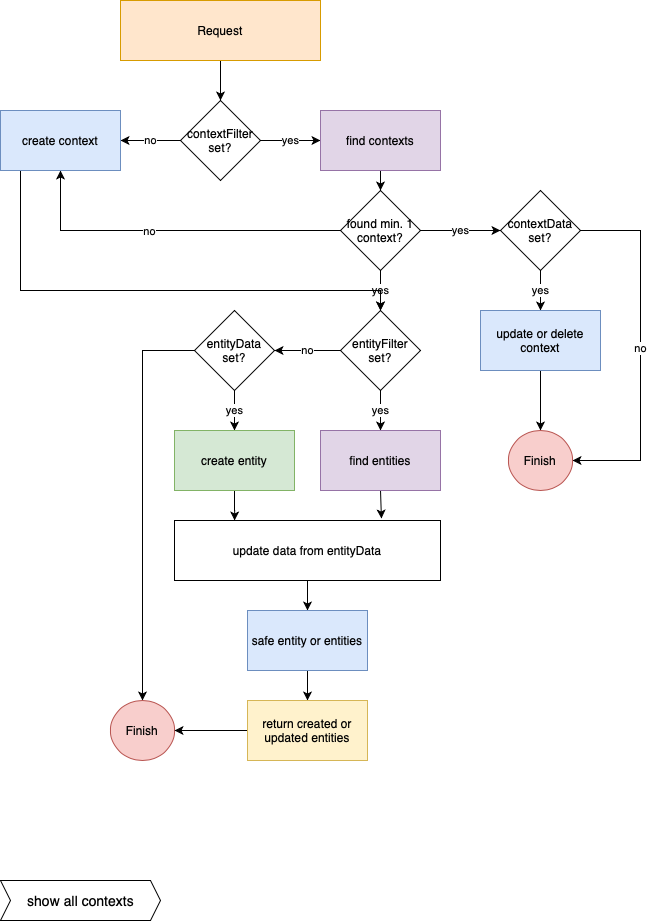

The diagram above was exported from draw.io. Its source (the exported page's mxGraphModel, read from the mxfile embedded in the PNG):
<mxGraphModel dx="1300" dy="910" grid="1" gridSize="10" guides="1" tooltips="1" connect="1" arrows="1" fold="1" page="1" pageScale="1" pageWidth="827" pageHeight="1169" math="0" shadow="0">
  <root>
    <mxCell id="0" />
    <mxCell id="1" parent="0" />
    <mxCell id="4" value="" style="edgeStyle=orthogonalEdgeStyle;rounded=0;orthogonalLoop=1;jettySize=auto;html=1;" edge="1" parent="1" source="2" target="3">
      <mxGeometry relative="1" as="geometry" />
    </mxCell>
    <mxCell id="2" value="Request" style="rounded=0;whiteSpace=wrap;html=1;fillColor=#ffe6cc;strokeColor=#d79b00;" vertex="1" parent="1">
      <mxGeometry x="160" y="40" width="200" height="60" as="geometry" />
    </mxCell>
    <mxCell id="6" value="yes" style="edgeStyle=orthogonalEdgeStyle;rounded=0;orthogonalLoop=1;jettySize=auto;html=1;" edge="1" parent="1" source="3" target="5">
      <mxGeometry relative="1" as="geometry" />
    </mxCell>
    <mxCell id="13" value="no" style="edgeStyle=orthogonalEdgeStyle;rounded=0;orthogonalLoop=1;jettySize=auto;html=1;exitX=0;exitY=0.5;exitDx=0;exitDy=0;entryX=1;entryY=0.5;entryDx=0;entryDy=0;" edge="1" parent="1" source="3" target="9">
      <mxGeometry relative="1" as="geometry" />
    </mxCell>
    <mxCell id="3" value="contextFilter set?" style="rhombus;whiteSpace=wrap;html=1;rounded=0;" vertex="1" parent="1">
      <mxGeometry x="219.99999999999997" y="140" width="80" height="80" as="geometry" />
    </mxCell>
    <mxCell id="8" value="" style="edgeStyle=orthogonalEdgeStyle;rounded=0;orthogonalLoop=1;jettySize=auto;html=1;" edge="1" parent="1" source="5" target="7">
      <mxGeometry relative="1" as="geometry" />
    </mxCell>
    <mxCell id="5" value="find contexts" style="whiteSpace=wrap;html=1;rounded=0;fillColor=#e1d5e7;strokeColor=#9673a6;" vertex="1" parent="1">
      <mxGeometry x="360" y="150" width="120" height="60" as="geometry" />
    </mxCell>
    <mxCell id="14" style="edgeStyle=orthogonalEdgeStyle;rounded=0;orthogonalLoop=1;jettySize=auto;html=1;entryX=0.5;entryY=1;entryDx=0;entryDy=0;" edge="1" parent="1" source="7" target="9">
      <mxGeometry relative="1" as="geometry" />
    </mxCell>
    <mxCell id="15" value="no" style="edgeLabel;html=1;align=center;verticalAlign=middle;resizable=0;points=[];" vertex="1" connectable="0" parent="14">
      <mxGeometry x="0.1235" relative="1" as="geometry">
        <mxPoint as="offset" />
      </mxGeometry>
    </mxCell>
    <mxCell id="16" value="yes" style="edgeStyle=orthogonalEdgeStyle;rounded=0;orthogonalLoop=1;jettySize=auto;html=1;" edge="1" parent="1" source="7" target="11">
      <mxGeometry relative="1" as="geometry" />
    </mxCell>
    <mxCell id="44" value="yes" style="edgeStyle=orthogonalEdgeStyle;rounded=0;orthogonalLoop=1;jettySize=auto;html=1;fontSize=11;" edge="1" parent="1" source="7" target="43">
      <mxGeometry relative="1" as="geometry" />
    </mxCell>
    <mxCell id="7" value="found min. 1 context?" style="rhombus;whiteSpace=wrap;html=1;rounded=0;" vertex="1" parent="1">
      <mxGeometry x="380" y="230" width="80" height="80" as="geometry" />
    </mxCell>
    <mxCell id="12" value="" style="edgeStyle=orthogonalEdgeStyle;rounded=0;orthogonalLoop=1;jettySize=auto;html=1;" edge="1" parent="1" source="9" target="11">
      <mxGeometry relative="1" as="geometry">
        <Array as="points">
          <mxPoint x="59.99999999999997" y="330" />
          <mxPoint x="420" y="330" />
        </Array>
      </mxGeometry>
    </mxCell>
    <mxCell id="9" value="create context" style="whiteSpace=wrap;html=1;rounded=0;sketch=0;fillColor=#dae8fc;strokeColor=#6c8ebf;" vertex="1" parent="1">
      <mxGeometry x="39.99999999999997" y="150" width="120" height="60" as="geometry" />
    </mxCell>
    <mxCell id="18" value="yes" style="edgeStyle=orthogonalEdgeStyle;rounded=0;orthogonalLoop=1;jettySize=auto;html=1;" edge="1" parent="1" source="11" target="17">
      <mxGeometry relative="1" as="geometry" />
    </mxCell>
    <mxCell id="22" value="no" style="edgeStyle=orthogonalEdgeStyle;rounded=0;orthogonalLoop=1;jettySize=auto;html=1;" edge="1" parent="1" source="11" target="21">
      <mxGeometry relative="1" as="geometry" />
    </mxCell>
    <mxCell id="11" value="entityFilter set?" style="rhombus;whiteSpace=wrap;html=1;rounded=0;" vertex="1" parent="1">
      <mxGeometry x="380" y="350" width="80" height="80" as="geometry" />
    </mxCell>
    <mxCell id="27" style="edgeStyle=orthogonalEdgeStyle;rounded=0;orthogonalLoop=1;jettySize=auto;html=1;exitX=0.5;exitY=1;exitDx=0;exitDy=0;entryX=0.778;entryY=-0.033;entryDx=0;entryDy=0;entryPerimeter=0;" edge="1" parent="1" source="17" target="25">
      <mxGeometry relative="1" as="geometry" />
    </mxCell>
    <mxCell id="17" value="find entities" style="whiteSpace=wrap;html=1;rounded=0;fillColor=#e1d5e7;strokeColor=#9673a6;" vertex="1" parent="1">
      <mxGeometry x="360" y="470" width="120" height="60" as="geometry" />
    </mxCell>
    <mxCell id="24" value="yes" style="edgeStyle=orthogonalEdgeStyle;rounded=0;orthogonalLoop=1;jettySize=auto;html=1;" edge="1" parent="1" source="21" target="23">
      <mxGeometry relative="1" as="geometry" />
    </mxCell>
    <mxCell id="33" value="" style="edgeStyle=orthogonalEdgeStyle;rounded=0;orthogonalLoop=1;jettySize=auto;html=1;" edge="1" parent="1" source="21" target="32">
      <mxGeometry relative="1" as="geometry" />
    </mxCell>
    <mxCell id="21" value="entityData set?" style="rhombus;whiteSpace=wrap;html=1;rounded=0;" vertex="1" parent="1">
      <mxGeometry x="233.99999999999997" y="350" width="80" height="80" as="geometry" />
    </mxCell>
    <mxCell id="26" value="" style="edgeStyle=orthogonalEdgeStyle;rounded=0;orthogonalLoop=1;jettySize=auto;html=1;entryX=0.226;entryY=0;entryDx=0;entryDy=0;entryPerimeter=0;" edge="1" parent="1" source="23" target="25">
      <mxGeometry relative="1" as="geometry" />
    </mxCell>
    <mxCell id="23" value="create entity" style="whiteSpace=wrap;html=1;rounded=0;fillColor=#d5e8d4;strokeColor=#82b366;" vertex="1" parent="1">
      <mxGeometry x="213.99999999999997" y="470" width="120" height="60" as="geometry" />
    </mxCell>
    <mxCell id="29" value="" style="edgeStyle=orthogonalEdgeStyle;rounded=0;orthogonalLoop=1;jettySize=auto;html=1;" edge="1" parent="1" source="25" target="28">
      <mxGeometry relative="1" as="geometry" />
    </mxCell>
    <mxCell id="25" value="update data from entityData" style="whiteSpace=wrap;html=1;rounded=0;" vertex="1" parent="1">
      <mxGeometry x="213.99999999999997" y="560" width="266" height="60" as="geometry" />
    </mxCell>
    <mxCell id="35" value="" style="edgeStyle=orthogonalEdgeStyle;rounded=0;orthogonalLoop=1;jettySize=auto;html=1;" edge="1" parent="1" source="28" target="34">
      <mxGeometry relative="1" as="geometry" />
    </mxCell>
    <mxCell id="28" value="safe entity or entities" style="whiteSpace=wrap;html=1;rounded=0;fillColor=#dae8fc;strokeColor=#6c8ebf;" vertex="1" parent="1">
      <mxGeometry x="287" y="650" width="120" height="60" as="geometry" />
    </mxCell>
    <mxCell id="32" value="Finish" style="ellipse;whiteSpace=wrap;html=1;rounded=0;fillColor=#f8cecc;strokeColor=#b85450;" vertex="1" parent="1">
      <mxGeometry x="149.99999999999997" y="740" width="64" height="60" as="geometry" />
    </mxCell>
    <mxCell id="36" style="edgeStyle=orthogonalEdgeStyle;rounded=0;orthogonalLoop=1;jettySize=auto;html=1;entryX=1;entryY=0.5;entryDx=0;entryDy=0;" edge="1" parent="1" source="34" target="32">
      <mxGeometry relative="1" as="geometry" />
    </mxCell>
    <mxCell id="34" value="return created or updated entities" style="whiteSpace=wrap;html=1;rounded=0;fillColor=#fff2cc;strokeColor=#d6b656;" vertex="1" parent="1">
      <mxGeometry x="287" y="740" width="120" height="60" as="geometry" />
    </mxCell>
    <mxCell id="46" value="yes" style="edgeStyle=orthogonalEdgeStyle;rounded=0;orthogonalLoop=1;jettySize=auto;html=1;fontSize=11;" edge="1" parent="1" source="43" target="45">
      <mxGeometry relative="1" as="geometry" />
    </mxCell>
    <mxCell id="47" value="no" style="edgeStyle=orthogonalEdgeStyle;rounded=0;orthogonalLoop=1;jettySize=auto;html=1;fontSize=11;entryX=1;entryY=0.5;entryDx=0;entryDy=0;exitX=1;exitY=0.5;exitDx=0;exitDy=0;" edge="1" parent="1" source="43" target="48">
      <mxGeometry relative="1" as="geometry">
        <mxPoint x="750" y="621.1764705882352" as="targetPoint" />
        <Array as="points">
          <mxPoint x="680" y="270" />
          <mxPoint x="680" y="500" />
        </Array>
      </mxGeometry>
    </mxCell>
    <mxCell id="43" value="contextData set?" style="rhombus;whiteSpace=wrap;html=1;rounded=0;" vertex="1" parent="1">
      <mxGeometry x="540" y="230" width="80" height="80" as="geometry" />
    </mxCell>
    <mxCell id="49" value="" style="edgeStyle=orthogonalEdgeStyle;rounded=0;orthogonalLoop=1;jettySize=auto;html=1;fontSize=11;" edge="1" parent="1" source="45" target="48">
      <mxGeometry relative="1" as="geometry" />
    </mxCell>
    <mxCell id="45" value="update or delete context" style="whiteSpace=wrap;html=1;rounded=0;fillColor=#dae8fc;strokeColor=#6c8ebf;" vertex="1" parent="1">
      <mxGeometry x="520" y="350" width="120" height="60" as="geometry" />
    </mxCell>
    <mxCell id="48" value="Finish" style="ellipse;whiteSpace=wrap;html=1;rounded=0;fillColor=#f8cecc;strokeColor=#b85450;" vertex="1" parent="1">
      <mxGeometry x="548" y="470" width="64" height="60" as="geometry" />
    </mxCell>
    <mxCell id="50" value="show all contexts" style="html=1;shadow=0;dashed=0;align=center;verticalAlign=middle;shape=mxgraph.arrows2.arrow;dy=0;dx=10;notch=10;sketch=0;fontSize=14;" vertex="1" parent="1">
      <mxGeometry x="40" y="920" width="160" height="40" as="geometry" />
    </mxCell>
  </root>
</mxGraphModel>